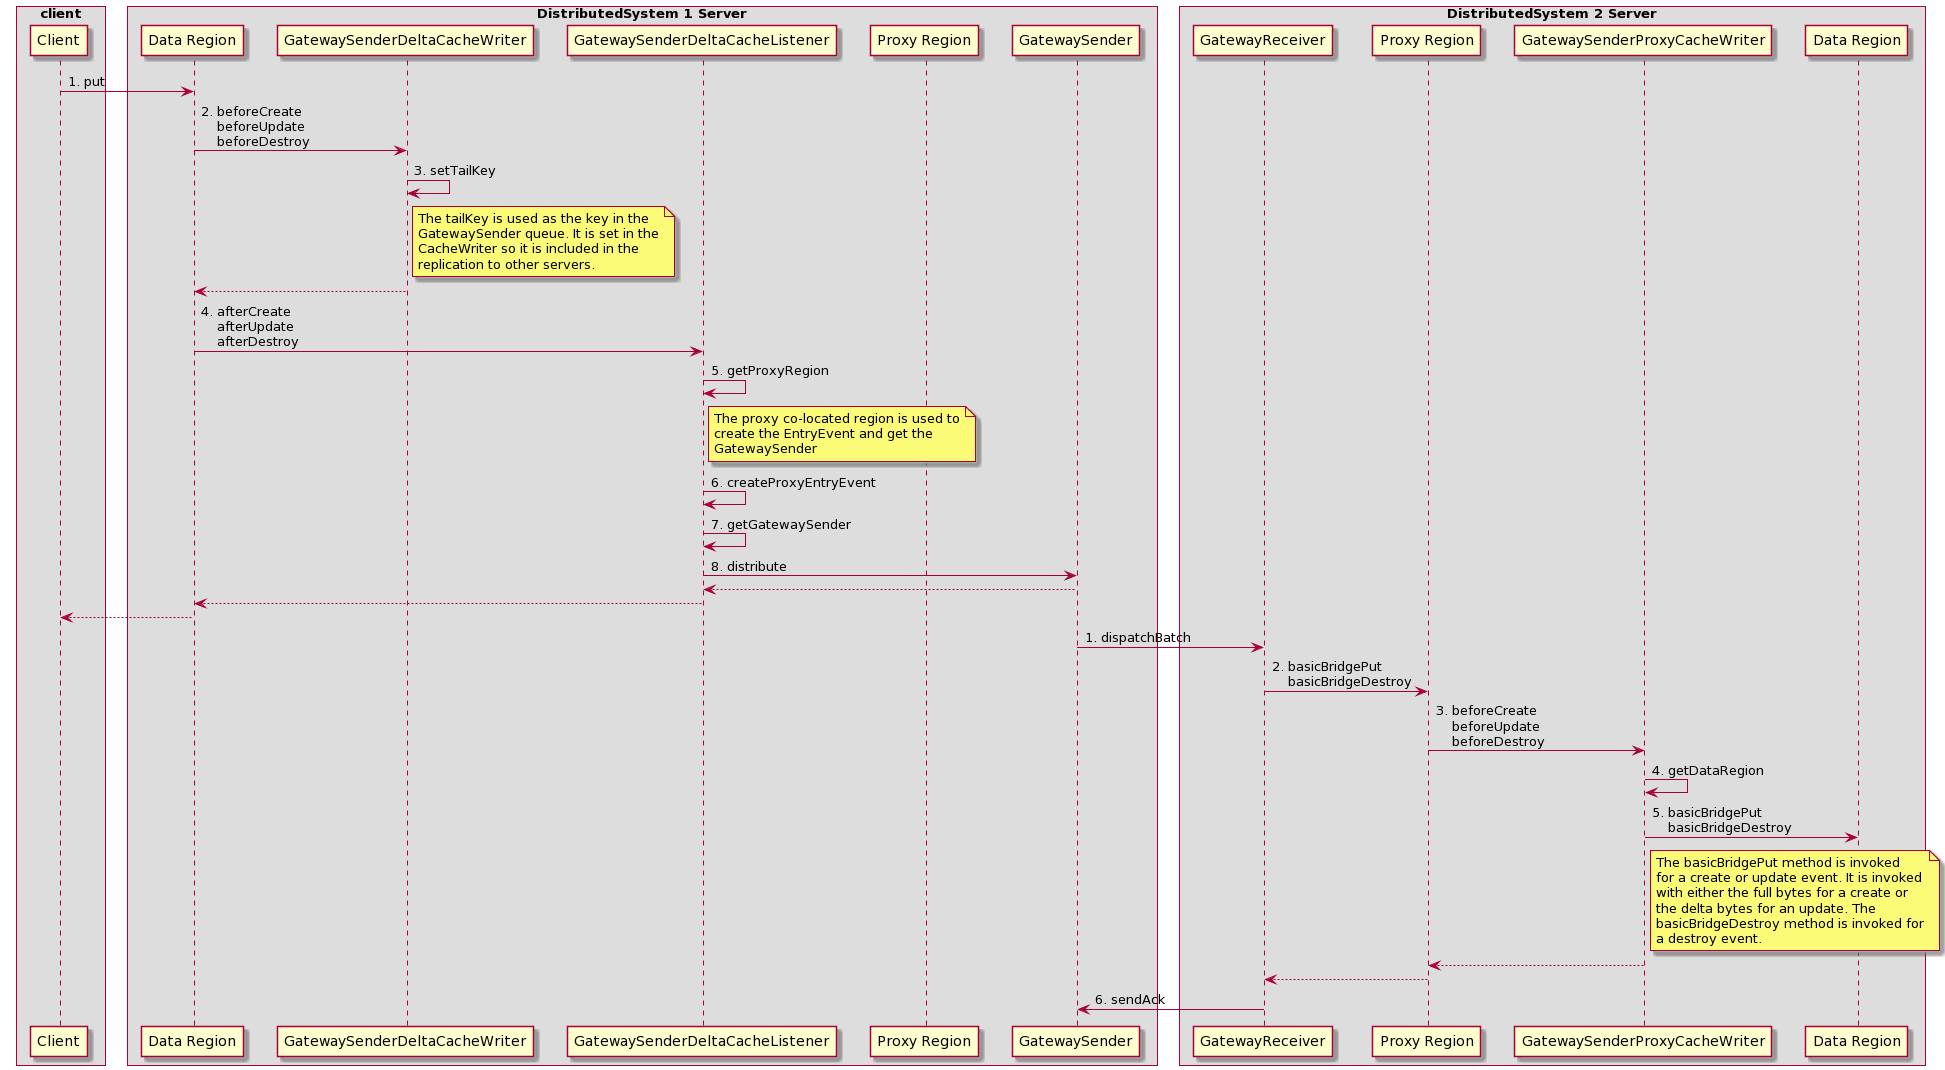

The diagram above was rendered by PlantUML. Its source (embedded in the PNG):
@startuml
skinparam ParticipantPadding 10
skinparam BoxPadding 10

box "client"
participant Client
end box

box "DistributedSystem 1 Server"
participant "Data Region" as s1DR
participant "GatewaySenderDeltaCacheWriter" as s1DCW
participant "GatewaySenderDeltaCacheListener" as s1DCL
participant "Proxy Region" as s1PR
participant GatewaySender as s1GS
end box

box "DistributedSystem 2 Server"
participant GatewayReceiver as s2GR
participant "Proxy Region" as s2PR
participant "GatewaySenderProxyCacheWriter" as s2PCW
participant "Data Region" as s2DR
end box

Client -> s1DR: 1. put
s1DR -> s1DCW : 2. beforeCreate\n    beforeUpdate\n    beforeDestroy
s1DCW -> s1DCW : 3. setTailKey
note right of s1DCW
The tailKey is used as the key in the 
GatewaySender queue. It is set in the
CacheWriter so it is included in the 
replication to other servers.
end note
s1DCW --> s1DR
s1DR -> s1DCL : 4. afterCreate\n    afterUpdate\n    afterDestroy
s1DCL ->s1DCL : 5. getProxyRegion
note right of s1DCL
The proxy co-located region is used to
create the EntryEvent and get the 
GatewaySender
end note

s1DCL ->s1DCL : 6. createProxyEntryEvent
s1DCL ->s1DCL : 7. getGatewaySender
s1DCL -> s1GS : 8. distribute
s1GS --> s1DCL
s1DCL --> s1DR
s1DR --> Client

s1GS -> s2GR : 1. dispatchBatch
s2GR -> s2PR : 2. basicBridgePut\n    basicBridgeDestroy 
s2PR -> s2PCW : 3. beforeCreate\n    beforeUpdate\n    beforeDestroy
s2PCW -> s2PCW : 4. getDataRegion
s2PCW -> s2DR : 5. basicBridgePut\n    basicBridgeDestroy
note right of s2PCW
The basicBridgePut method is invoked
for a create or update event. It is invoked
with either the full bytes for a create or
the delta bytes for an update. The
basicBridgeDestroy method is invoked for
a destroy event.
end note
s2PCW --> s2PR
s2PR --> s2GR
s2GR -> s1GS : 6. sendAck
@enduml